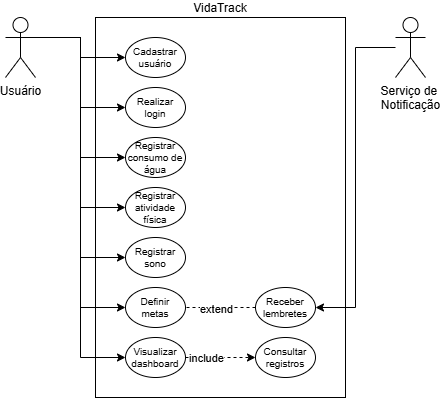

The diagram above was exported from draw.io. Its source (the exported page's mxGraphModel, read from the mxfile embedded in the PNG):
<mxGraphModel dx="774" dy="417" grid="1" gridSize="10" guides="1" tooltips="1" connect="1" arrows="1" fold="1" page="1" pageScale="1" pageWidth="827" pageHeight="1169" math="0" shadow="0">
  <root>
    <mxCell id="0" />
    <mxCell id="1" parent="0" />
    <mxCell id="38qwxrT3dGmgEficYbiO-6" parent="1" style="rounded=0;whiteSpace=wrap;html=1;labelPosition=center;verticalLabelPosition=top;align=center;verticalAlign=bottom;" value="VidaTrack" vertex="1">
      <mxGeometry height="380" width="250" x="160" y="100" as="geometry" />
    </mxCell>
    <mxCell id="38qwxrT3dGmgEficYbiO-21" edge="1" parent="1" source="38qwxrT3dGmgEficYbiO-1" style="edgeStyle=orthogonalEdgeStyle;rounded=0;orthogonalLoop=1;jettySize=auto;html=1;exitX=1;exitY=0.3333333333333333;exitDx=0;exitDy=0;exitPerimeter=0;entryX=0;entryY=0.5;entryDx=0;entryDy=0;" target="38qwxrT3dGmgEficYbiO-10">
      <mxGeometry relative="1" as="geometry" />
    </mxCell>
    <mxCell id="38qwxrT3dGmgEficYbiO-22" edge="1" parent="1" source="38qwxrT3dGmgEficYbiO-1" style="edgeStyle=orthogonalEdgeStyle;rounded=0;orthogonalLoop=1;jettySize=auto;html=1;exitX=1;exitY=0.3333333333333333;exitDx=0;exitDy=0;exitPerimeter=0;entryX=0;entryY=0.5;entryDx=0;entryDy=0;" target="38qwxrT3dGmgEficYbiO-11">
      <mxGeometry relative="1" as="geometry" />
    </mxCell>
    <mxCell id="38qwxrT3dGmgEficYbiO-23" edge="1" parent="1" source="38qwxrT3dGmgEficYbiO-1" style="edgeStyle=orthogonalEdgeStyle;rounded=0;orthogonalLoop=1;jettySize=auto;html=1;exitX=1;exitY=0.3333333333333333;exitDx=0;exitDy=0;exitPerimeter=0;entryX=0;entryY=0.5;entryDx=0;entryDy=0;" target="38qwxrT3dGmgEficYbiO-12">
      <mxGeometry relative="1" as="geometry" />
    </mxCell>
    <mxCell id="38qwxrT3dGmgEficYbiO-24" edge="1" parent="1" source="38qwxrT3dGmgEficYbiO-1" style="edgeStyle=orthogonalEdgeStyle;rounded=0;orthogonalLoop=1;jettySize=auto;html=1;exitX=1;exitY=0.3333333333333333;exitDx=0;exitDy=0;exitPerimeter=0;entryX=0;entryY=0.5;entryDx=0;entryDy=0;" target="38qwxrT3dGmgEficYbiO-13">
      <mxGeometry relative="1" as="geometry" />
    </mxCell>
    <mxCell id="38qwxrT3dGmgEficYbiO-25" edge="1" parent="1" source="38qwxrT3dGmgEficYbiO-1" style="edgeStyle=orthogonalEdgeStyle;rounded=0;orthogonalLoop=1;jettySize=auto;html=1;exitX=1;exitY=0.3333333333333333;exitDx=0;exitDy=0;exitPerimeter=0;entryX=0;entryY=0.5;entryDx=0;entryDy=0;" target="38qwxrT3dGmgEficYbiO-14">
      <mxGeometry relative="1" as="geometry" />
    </mxCell>
    <mxCell id="38qwxrT3dGmgEficYbiO-26" edge="1" parent="1" source="38qwxrT3dGmgEficYbiO-1" style="edgeStyle=orthogonalEdgeStyle;rounded=0;orthogonalLoop=1;jettySize=auto;html=1;exitX=1;exitY=0.3333333333333333;exitDx=0;exitDy=0;exitPerimeter=0;" target="38qwxrT3dGmgEficYbiO-7">
      <mxGeometry relative="1" as="geometry" />
    </mxCell>
    <mxCell id="38qwxrT3dGmgEficYbiO-27" edge="1" parent="1" source="38qwxrT3dGmgEficYbiO-1" style="edgeStyle=orthogonalEdgeStyle;rounded=0;orthogonalLoop=1;jettySize=auto;html=1;exitX=1;exitY=0.3333333333333333;exitDx=0;exitDy=0;exitPerimeter=0;entryX=0;entryY=0.5;entryDx=0;entryDy=0;" target="38qwxrT3dGmgEficYbiO-9">
      <mxGeometry relative="1" as="geometry" />
    </mxCell>
    <mxCell id="38qwxrT3dGmgEficYbiO-1" parent="1" style="shape=umlActor;verticalLabelPosition=bottom;verticalAlign=top;html=1;outlineConnect=0;" value="Usuário" vertex="1">
      <mxGeometry height="60" width="30" x="70" y="100" as="geometry" />
    </mxCell>
    <mxCell id="38qwxrT3dGmgEficYbiO-32" edge="1" parent="1" source="38qwxrT3dGmgEficYbiO-2" style="edgeStyle=orthogonalEdgeStyle;rounded=0;orthogonalLoop=1;jettySize=auto;html=1;entryX=1;entryY=0.5;entryDx=0;entryDy=0;" target="38qwxrT3dGmgEficYbiO-16">
      <mxGeometry relative="1" as="geometry" />
    </mxCell>
    <mxCell id="38qwxrT3dGmgEficYbiO-2" parent="1" style="shape=umlActor;verticalLabelPosition=bottom;verticalAlign=top;html=1;outlineConnect=0;" value="Serviço de&amp;nbsp;&lt;div&gt;Notificação&lt;/div&gt;" vertex="1">
      <mxGeometry height="60" width="30" x="460" y="100" as="geometry" />
    </mxCell>
    <mxCell id="38qwxrT3dGmgEficYbiO-7" parent="1" style="ellipse;whiteSpace=wrap;html=1;fontSize=10;" value="Cadastrar usuário" vertex="1">
      <mxGeometry height="40" width="60" x="190" y="120" as="geometry" />
    </mxCell>
    <mxCell id="38qwxrT3dGmgEficYbiO-9" parent="1" style="ellipse;whiteSpace=wrap;html=1;fontSize=10;" value="Realizar login" vertex="1">
      <mxGeometry height="40" width="60" x="190" y="170" as="geometry" />
    </mxCell>
    <mxCell id="38qwxrT3dGmgEficYbiO-10" parent="1" style="ellipse;whiteSpace=wrap;html=1;fontSize=10;" value="Registrar consumo de água" vertex="1">
      <mxGeometry height="40" width="60" x="190" y="220" as="geometry" />
    </mxCell>
    <mxCell id="38qwxrT3dGmgEficYbiO-11" parent="1" style="ellipse;whiteSpace=wrap;html=1;fontSize=10;" value="Registrar atividade física" vertex="1">
      <mxGeometry height="40" width="60" x="190" y="270" as="geometry" />
    </mxCell>
    <mxCell id="38qwxrT3dGmgEficYbiO-12" parent="1" style="ellipse;whiteSpace=wrap;html=1;fontSize=10;" value="Registrar sono" vertex="1">
      <mxGeometry height="40" width="60" x="190" y="320" as="geometry" />
    </mxCell>
    <mxCell id="38qwxrT3dGmgEficYbiO-13" parent="1" style="ellipse;whiteSpace=wrap;html=1;fontSize=10;" value="Definir metas" vertex="1">
      <mxGeometry height="40" width="60" x="190" y="370" as="geometry" />
    </mxCell>
    <mxCell id="38qwxrT3dGmgEficYbiO-28" edge="1" parent="1" source="38qwxrT3dGmgEficYbiO-14" style="edgeStyle=orthogonalEdgeStyle;rounded=0;orthogonalLoop=1;jettySize=auto;html=1;entryX=0;entryY=0.5;entryDx=0;entryDy=0;dashed=1;" target="38qwxrT3dGmgEficYbiO-15">
      <mxGeometry relative="1" as="geometry" />
    </mxCell>
    <mxCell id="38qwxrT3dGmgEficYbiO-29" connectable="0" parent="38qwxrT3dGmgEficYbiO-28" style="edgeLabel;html=1;align=center;verticalAlign=middle;resizable=0;points=[];" value="include" vertex="1">
      <mxGeometry relative="1" x="-0.72" y="2" as="geometry">
        <mxPoint x="10" y="2" as="offset" />
      </mxGeometry>
    </mxCell>
    <mxCell id="38qwxrT3dGmgEficYbiO-14" parent="1" style="ellipse;whiteSpace=wrap;html=1;fontSize=10;" value="Visualizar dashboard" vertex="1">
      <mxGeometry height="40" width="60" x="190" y="420" as="geometry" />
    </mxCell>
    <mxCell id="38qwxrT3dGmgEficYbiO-15" parent="1" style="ellipse;whiteSpace=wrap;html=1;fontSize=10;" value="Consultar registros&lt;span style=&quot;color: rgba(0, 0, 0, 0); font-family: monospace; font-size: 0px; text-align: start; white-space: nowrap;&quot;&gt;%3CmxGraphModel%3E%3Croot%3E%3CmxCell%20id%3D%220%22%2F%3E%3CmxCell%20id%3D%221%22%20parent%3D%220%22%2F%3E%3CmxCell%20id%3D%222%22%20parent%3D%221%22%20style%3D%22ellipse%3BwhiteSpace%3Dwrap%3Bhtml%3D1%3BfontSize%3D10%3B%22%20value%3D%22Visualizar%20dashboard%22%20vertex%3D%221%22%3E%3CmxGeometry%20height%3D%2240%22%20width%3D%2260%22%20x%3D%22190%22%20y%3D%22420%22%20as%3D%22geometry%22%2F%3E%3C%2FmxCell%3E%3C%2Froot%3E%3C%2FmxGraphModel%3E&lt;/span&gt;" vertex="1">
      <mxGeometry height="40" width="60" x="320" y="420" as="geometry" />
    </mxCell>
    <mxCell id="38qwxrT3dGmgEficYbiO-30" edge="1" parent="1" source="38qwxrT3dGmgEficYbiO-16" style="edgeStyle=orthogonalEdgeStyle;rounded=0;orthogonalLoop=1;jettySize=auto;html=1;dashed=1;endArrow=none;endFill=0;" target="38qwxrT3dGmgEficYbiO-13">
      <mxGeometry relative="1" as="geometry" />
    </mxCell>
    <mxCell id="38qwxrT3dGmgEficYbiO-31" connectable="0" parent="38qwxrT3dGmgEficYbiO-30" style="edgeLabel;html=1;align=center;verticalAlign=middle;resizable=0;points=[];" value="extend" vertex="1">
      <mxGeometry relative="1" x="0.1429" y="1" as="geometry">
        <mxPoint as="offset" />
      </mxGeometry>
    </mxCell>
    <mxCell id="38qwxrT3dGmgEficYbiO-16" parent="1" style="ellipse;whiteSpace=wrap;html=1;fontSize=10;" value="Receber lembretes" vertex="1">
      <mxGeometry height="40" width="60" x="320" y="370" as="geometry" />
    </mxCell>
    <mxCell id="38qwxrT3dGmgEficYbiO-17" edge="1" parent="1" source="38qwxrT3dGmgEficYbiO-6" style="edgeStyle=orthogonalEdgeStyle;rounded=0;orthogonalLoop=1;jettySize=auto;html=1;exitX=0.5;exitY=1;exitDx=0;exitDy=0;" target="38qwxrT3dGmgEficYbiO-6">
      <mxGeometry relative="1" as="geometry" />
    </mxCell>
  </root>
</mxGraphModel>